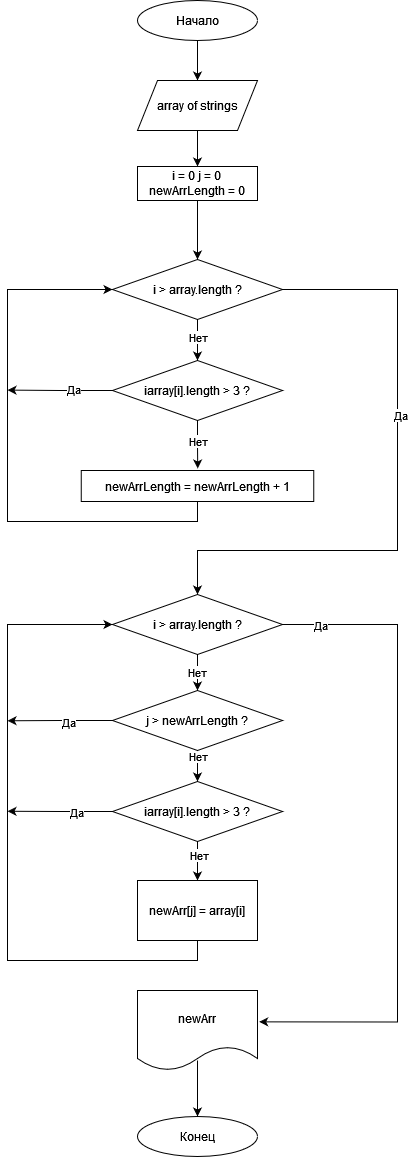

The diagram above was exported from draw.io. Its source (the exported page's mxGraphModel, read from the mxfile embedded in the PNG):
<mxGraphModel dx="2275" dy="1193" grid="1" gridSize="10" guides="1" tooltips="1" connect="1" arrows="1" fold="1" page="1" pageScale="1" pageWidth="827" pageHeight="1169" math="0" shadow="0">
  <root>
    <mxCell id="WIyWlLk6GJQsqaUBKTNV-0" />
    <mxCell id="WIyWlLk6GJQsqaUBKTNV-1" parent="WIyWlLk6GJQsqaUBKTNV-0" />
    <mxCell id="d8X8DMnyBbF47qmWiz_R-42" style="edgeStyle=orthogonalEdgeStyle;rounded=0;orthogonalLoop=1;jettySize=auto;html=1;exitX=0.5;exitY=1;exitDx=0;exitDy=0;entryX=0.5;entryY=0;entryDx=0;entryDy=0;" edge="1" parent="WIyWlLk6GJQsqaUBKTNV-1" source="d8X8DMnyBbF47qmWiz_R-0" target="d8X8DMnyBbF47qmWiz_R-2">
      <mxGeometry relative="1" as="geometry" />
    </mxCell>
    <mxCell id="d8X8DMnyBbF47qmWiz_R-0" value="Начало" style="ellipse;whiteSpace=wrap;html=1;" vertex="1" parent="WIyWlLk6GJQsqaUBKTNV-1">
      <mxGeometry x="340" y="80" width="120" height="40" as="geometry" />
    </mxCell>
    <mxCell id="d8X8DMnyBbF47qmWiz_R-1" value="Конец" style="ellipse;whiteSpace=wrap;html=1;" vertex="1" parent="WIyWlLk6GJQsqaUBKTNV-1">
      <mxGeometry x="340" y="1196" width="120" height="40" as="geometry" />
    </mxCell>
    <mxCell id="d8X8DMnyBbF47qmWiz_R-43" style="edgeStyle=orthogonalEdgeStyle;rounded=0;orthogonalLoop=1;jettySize=auto;html=1;exitX=0.5;exitY=1;exitDx=0;exitDy=0;entryX=0.5;entryY=0;entryDx=0;entryDy=0;" edge="1" parent="WIyWlLk6GJQsqaUBKTNV-1" source="d8X8DMnyBbF47qmWiz_R-2" target="d8X8DMnyBbF47qmWiz_R-5">
      <mxGeometry relative="1" as="geometry">
        <mxPoint x="400.0967741935484" y="230" as="targetPoint" />
      </mxGeometry>
    </mxCell>
    <mxCell id="d8X8DMnyBbF47qmWiz_R-2" value="array of strings" style="shape=parallelogram;perimeter=parallelogramPerimeter;whiteSpace=wrap;html=1;fixedSize=1;" vertex="1" parent="WIyWlLk6GJQsqaUBKTNV-1">
      <mxGeometry x="340" y="160" width="120" height="50" as="geometry" />
    </mxCell>
    <mxCell id="d8X8DMnyBbF47qmWiz_R-6" style="edgeStyle=orthogonalEdgeStyle;rounded=0;orthogonalLoop=1;jettySize=auto;html=1;exitX=1;exitY=0.5;exitDx=0;exitDy=0;" edge="1" parent="WIyWlLk6GJQsqaUBKTNV-1" source="d8X8DMnyBbF47qmWiz_R-3" target="d8X8DMnyBbF47qmWiz_R-19">
      <mxGeometry relative="1" as="geometry">
        <mxPoint x="740" y="369" as="targetPoint" />
        <Array as="points">
          <mxPoint x="600" y="369" />
          <mxPoint x="600" y="630" />
          <mxPoint x="400" y="630" />
        </Array>
      </mxGeometry>
    </mxCell>
    <mxCell id="d8X8DMnyBbF47qmWiz_R-7" value="Да" style="edgeLabel;html=1;align=center;verticalAlign=middle;resizable=0;points=[];" vertex="1" connectable="0" parent="d8X8DMnyBbF47qmWiz_R-6">
      <mxGeometry x="-0.2235" y="2" relative="1" as="geometry">
        <mxPoint as="offset" />
      </mxGeometry>
    </mxCell>
    <mxCell id="d8X8DMnyBbF47qmWiz_R-15" style="edgeStyle=orthogonalEdgeStyle;rounded=0;orthogonalLoop=1;jettySize=auto;html=1;exitX=0.5;exitY=1;exitDx=0;exitDy=0;entryX=0.5;entryY=0;entryDx=0;entryDy=0;" edge="1" parent="WIyWlLk6GJQsqaUBKTNV-1" source="d8X8DMnyBbF47qmWiz_R-3" target="d8X8DMnyBbF47qmWiz_R-9">
      <mxGeometry relative="1" as="geometry" />
    </mxCell>
    <mxCell id="d8X8DMnyBbF47qmWiz_R-3" value="i &amp;gt; array.length ?" style="rhombus;whiteSpace=wrap;html=1;" vertex="1" parent="WIyWlLk6GJQsqaUBKTNV-1">
      <mxGeometry x="315" y="339" width="170" height="60" as="geometry" />
    </mxCell>
    <mxCell id="d8X8DMnyBbF47qmWiz_R-44" style="edgeStyle=orthogonalEdgeStyle;rounded=0;orthogonalLoop=1;jettySize=auto;html=1;exitX=0.5;exitY=1;exitDx=0;exitDy=0;entryX=0.5;entryY=0;entryDx=0;entryDy=0;" edge="1" parent="WIyWlLk6GJQsqaUBKTNV-1" source="d8X8DMnyBbF47qmWiz_R-5" target="d8X8DMnyBbF47qmWiz_R-3">
      <mxGeometry relative="1" as="geometry" />
    </mxCell>
    <mxCell id="d8X8DMnyBbF47qmWiz_R-5" value="&lt;div&gt;i = 0 j = 0&lt;br&gt;&lt;/div&gt;&lt;div&gt;newArrLength = 0&lt;br&gt;&lt;/div&gt;" style="rounded=0;whiteSpace=wrap;html=1;" vertex="1" parent="WIyWlLk6GJQsqaUBKTNV-1">
      <mxGeometry x="340" y="246" width="120" height="34" as="geometry" />
    </mxCell>
    <mxCell id="d8X8DMnyBbF47qmWiz_R-20" style="edgeStyle=orthogonalEdgeStyle;rounded=0;orthogonalLoop=1;jettySize=auto;html=1;exitX=0.5;exitY=1;exitDx=0;exitDy=0;entryX=0;entryY=0.5;entryDx=0;entryDy=0;" edge="1" parent="WIyWlLk6GJQsqaUBKTNV-1" source="d8X8DMnyBbF47qmWiz_R-8" target="d8X8DMnyBbF47qmWiz_R-3">
      <mxGeometry relative="1" as="geometry">
        <Array as="points">
          <mxPoint x="400" y="601" />
          <mxPoint x="210" y="601" />
          <mxPoint x="210" y="369" />
        </Array>
      </mxGeometry>
    </mxCell>
    <mxCell id="d8X8DMnyBbF47qmWiz_R-8" value="newArrLength = newArrLength + 1" style="rounded=0;whiteSpace=wrap;html=1;" vertex="1" parent="WIyWlLk6GJQsqaUBKTNV-1">
      <mxGeometry x="283.75" y="550" width="232.5" height="31" as="geometry" />
    </mxCell>
    <mxCell id="d8X8DMnyBbF47qmWiz_R-10" style="edgeStyle=orthogonalEdgeStyle;rounded=0;orthogonalLoop=1;jettySize=auto;html=1;exitX=0.5;exitY=1;exitDx=0;exitDy=0;entryX=0.501;entryY=-0.065;entryDx=0;entryDy=0;entryPerimeter=0;" edge="1" parent="WIyWlLk6GJQsqaUBKTNV-1" source="d8X8DMnyBbF47qmWiz_R-9" target="d8X8DMnyBbF47qmWiz_R-8">
      <mxGeometry relative="1" as="geometry">
        <mxPoint x="400" y="540" as="targetPoint" />
      </mxGeometry>
    </mxCell>
    <mxCell id="d8X8DMnyBbF47qmWiz_R-14" value="Нет" style="edgeLabel;html=1;align=center;verticalAlign=middle;resizable=0;points=[];" vertex="1" connectable="0" parent="d8X8DMnyBbF47qmWiz_R-10">
      <mxGeometry x="-0.1837" relative="1" as="geometry">
        <mxPoint as="offset" />
      </mxGeometry>
    </mxCell>
    <mxCell id="d8X8DMnyBbF47qmWiz_R-21" style="edgeStyle=orthogonalEdgeStyle;rounded=0;orthogonalLoop=1;jettySize=auto;html=1;exitX=0;exitY=0.5;exitDx=0;exitDy=0;" edge="1" parent="WIyWlLk6GJQsqaUBKTNV-1" source="d8X8DMnyBbF47qmWiz_R-9">
      <mxGeometry relative="1" as="geometry">
        <mxPoint x="210" y="469.58823529411757" as="targetPoint" />
      </mxGeometry>
    </mxCell>
    <mxCell id="d8X8DMnyBbF47qmWiz_R-22" value="Да" style="edgeLabel;html=1;align=center;verticalAlign=middle;resizable=0;points=[];" vertex="1" connectable="0" parent="d8X8DMnyBbF47qmWiz_R-21">
      <mxGeometry x="-0.2393" y="-2" relative="1" as="geometry">
        <mxPoint as="offset" />
      </mxGeometry>
    </mxCell>
    <mxCell id="d8X8DMnyBbF47qmWiz_R-9" value="iarray[i].length &amp;gt; 3 ?" style="rhombus;whiteSpace=wrap;html=1;" vertex="1" parent="WIyWlLk6GJQsqaUBKTNV-1">
      <mxGeometry x="315" y="440" width="170" height="60" as="geometry" />
    </mxCell>
    <mxCell id="d8X8DMnyBbF47qmWiz_R-16" value="Нет" style="edgeLabel;html=1;align=center;verticalAlign=middle;resizable=0;points=[];" vertex="1" connectable="0" parent="WIyWlLk6GJQsqaUBKTNV-1">
      <mxGeometry x="400" y="415.42857142857144" as="geometry" />
    </mxCell>
    <mxCell id="d8X8DMnyBbF47qmWiz_R-24" style="edgeStyle=orthogonalEdgeStyle;rounded=0;orthogonalLoop=1;jettySize=auto;html=1;exitX=1;exitY=0.5;exitDx=0;exitDy=0;entryX=1.014;entryY=0.392;entryDx=0;entryDy=0;entryPerimeter=0;" edge="1" parent="WIyWlLk6GJQsqaUBKTNV-1" source="d8X8DMnyBbF47qmWiz_R-19" target="d8X8DMnyBbF47qmWiz_R-39">
      <mxGeometry relative="1" as="geometry">
        <mxPoint x="720" y="703.7058823529412" as="targetPoint" />
        <Array as="points">
          <mxPoint x="600" y="704" />
          <mxPoint x="600" y="1101" />
        </Array>
      </mxGeometry>
    </mxCell>
    <mxCell id="d8X8DMnyBbF47qmWiz_R-40" value="Да" style="edgeLabel;html=1;align=center;verticalAlign=middle;resizable=0;points=[];" vertex="1" connectable="0" parent="d8X8DMnyBbF47qmWiz_R-24">
      <mxGeometry x="-0.8832" relative="1" as="geometry">
        <mxPoint x="-1" as="offset" />
      </mxGeometry>
    </mxCell>
    <mxCell id="d8X8DMnyBbF47qmWiz_R-26" value="Нет" style="edgeStyle=orthogonalEdgeStyle;rounded=0;orthogonalLoop=1;jettySize=auto;html=1;exitX=0.5;exitY=1;exitDx=0;exitDy=0;entryX=0.5;entryY=0;entryDx=0;entryDy=0;" edge="1" parent="WIyWlLk6GJQsqaUBKTNV-1" source="d8X8DMnyBbF47qmWiz_R-19" target="d8X8DMnyBbF47qmWiz_R-23">
      <mxGeometry relative="1" as="geometry" />
    </mxCell>
    <mxCell id="d8X8DMnyBbF47qmWiz_R-19" value="i &amp;gt; array.length ?" style="rhombus;whiteSpace=wrap;html=1;" vertex="1" parent="WIyWlLk6GJQsqaUBKTNV-1">
      <mxGeometry x="315" y="674" width="170" height="60" as="geometry" />
    </mxCell>
    <mxCell id="d8X8DMnyBbF47qmWiz_R-30" style="edgeStyle=orthogonalEdgeStyle;rounded=0;orthogonalLoop=1;jettySize=auto;html=1;exitX=0.5;exitY=1;exitDx=0;exitDy=0;" edge="1" parent="WIyWlLk6GJQsqaUBKTNV-1" source="d8X8DMnyBbF47qmWiz_R-23" target="d8X8DMnyBbF47qmWiz_R-27">
      <mxGeometry relative="1" as="geometry" />
    </mxCell>
    <mxCell id="d8X8DMnyBbF47qmWiz_R-31" value="Нет" style="edgeLabel;html=1;align=center;verticalAlign=middle;resizable=0;points=[];" vertex="1" connectable="0" parent="d8X8DMnyBbF47qmWiz_R-30">
      <mxGeometry x="-0.7611" relative="1" as="geometry">
        <mxPoint as="offset" />
      </mxGeometry>
    </mxCell>
    <mxCell id="d8X8DMnyBbF47qmWiz_R-36" style="edgeStyle=orthogonalEdgeStyle;rounded=0;orthogonalLoop=1;jettySize=auto;html=1;exitX=0;exitY=0.5;exitDx=0;exitDy=0;" edge="1" parent="WIyWlLk6GJQsqaUBKTNV-1" source="d8X8DMnyBbF47qmWiz_R-23">
      <mxGeometry relative="1" as="geometry">
        <mxPoint x="210" y="800.2857142857142" as="targetPoint" />
      </mxGeometry>
    </mxCell>
    <mxCell id="d8X8DMnyBbF47qmWiz_R-38" value="Да" style="edgeLabel;html=1;align=center;verticalAlign=middle;resizable=0;points=[];" vertex="1" connectable="0" parent="d8X8DMnyBbF47qmWiz_R-36">
      <mxGeometry x="-0.166" y="1" relative="1" as="geometry">
        <mxPoint as="offset" />
      </mxGeometry>
    </mxCell>
    <mxCell id="d8X8DMnyBbF47qmWiz_R-23" value="j &amp;gt; newArrLength ?" style="rhombus;whiteSpace=wrap;html=1;" vertex="1" parent="WIyWlLk6GJQsqaUBKTNV-1">
      <mxGeometry x="315" y="770" width="170" height="60" as="geometry" />
    </mxCell>
    <mxCell id="d8X8DMnyBbF47qmWiz_R-32" style="edgeStyle=orthogonalEdgeStyle;rounded=0;orthogonalLoop=1;jettySize=auto;html=1;exitX=0.5;exitY=1;exitDx=0;exitDy=0;entryX=0.5;entryY=0;entryDx=0;entryDy=0;" edge="1" parent="WIyWlLk6GJQsqaUBKTNV-1" source="d8X8DMnyBbF47qmWiz_R-27" target="d8X8DMnyBbF47qmWiz_R-29">
      <mxGeometry relative="1" as="geometry" />
    </mxCell>
    <mxCell id="d8X8DMnyBbF47qmWiz_R-33" value="Нет" style="edgeLabel;html=1;align=center;verticalAlign=middle;resizable=0;points=[];" vertex="1" connectable="0" parent="d8X8DMnyBbF47qmWiz_R-32">
      <mxGeometry x="-0.2969" y="1" relative="1" as="geometry">
        <mxPoint as="offset" />
      </mxGeometry>
    </mxCell>
    <mxCell id="d8X8DMnyBbF47qmWiz_R-35" style="edgeStyle=orthogonalEdgeStyle;rounded=0;orthogonalLoop=1;jettySize=auto;html=1;exitX=0;exitY=0.5;exitDx=0;exitDy=0;" edge="1" parent="WIyWlLk6GJQsqaUBKTNV-1" source="d8X8DMnyBbF47qmWiz_R-27">
      <mxGeometry relative="1" as="geometry">
        <mxPoint x="210" y="890.7619047619048" as="targetPoint" />
      </mxGeometry>
    </mxCell>
    <mxCell id="d8X8DMnyBbF47qmWiz_R-37" value="Да" style="edgeLabel;html=1;align=center;verticalAlign=middle;resizable=0;points=[];" vertex="1" connectable="0" parent="d8X8DMnyBbF47qmWiz_R-35">
      <mxGeometry x="-0.3107" relative="1" as="geometry">
        <mxPoint as="offset" />
      </mxGeometry>
    </mxCell>
    <mxCell id="d8X8DMnyBbF47qmWiz_R-27" value="iarray[i].length &amp;gt; 3 ?" style="rhombus;whiteSpace=wrap;html=1;" vertex="1" parent="WIyWlLk6GJQsqaUBKTNV-1">
      <mxGeometry x="315" y="861" width="170" height="60" as="geometry" />
    </mxCell>
    <mxCell id="d8X8DMnyBbF47qmWiz_R-34" style="edgeStyle=orthogonalEdgeStyle;rounded=0;orthogonalLoop=1;jettySize=auto;html=1;exitX=0.5;exitY=1;exitDx=0;exitDy=0;entryX=0;entryY=0.5;entryDx=0;entryDy=0;" edge="1" parent="WIyWlLk6GJQsqaUBKTNV-1" source="d8X8DMnyBbF47qmWiz_R-29" target="d8X8DMnyBbF47qmWiz_R-19">
      <mxGeometry relative="1" as="geometry">
        <Array as="points">
          <mxPoint x="400" y="1040" />
          <mxPoint x="210" y="1040" />
          <mxPoint x="210" y="704" />
        </Array>
      </mxGeometry>
    </mxCell>
    <mxCell id="d8X8DMnyBbF47qmWiz_R-29" value="newArr[j] = array[i]" style="rounded=0;whiteSpace=wrap;html=1;" vertex="1" parent="WIyWlLk6GJQsqaUBKTNV-1">
      <mxGeometry x="340" y="960" width="120" height="60" as="geometry" />
    </mxCell>
    <mxCell id="d8X8DMnyBbF47qmWiz_R-39" value="newArr" style="shape=document;whiteSpace=wrap;html=1;boundedLbl=1;" vertex="1" parent="WIyWlLk6GJQsqaUBKTNV-1">
      <mxGeometry x="340" y="1070" width="120" height="80" as="geometry" />
    </mxCell>
    <mxCell id="d8X8DMnyBbF47qmWiz_R-41" value="" style="endArrow=classic;html=1;rounded=0;exitX=0.5;exitY=0.875;exitDx=0;exitDy=0;exitPerimeter=0;entryX=0.5;entryY=0;entryDx=0;entryDy=0;" edge="1" parent="WIyWlLk6GJQsqaUBKTNV-1" source="d8X8DMnyBbF47qmWiz_R-39" target="d8X8DMnyBbF47qmWiz_R-1">
      <mxGeometry width="50" height="50" relative="1" as="geometry">
        <mxPoint x="450" y="1130" as="sourcePoint" />
        <mxPoint x="500" y="1080" as="targetPoint" />
      </mxGeometry>
    </mxCell>
  </root>
</mxGraphModel>